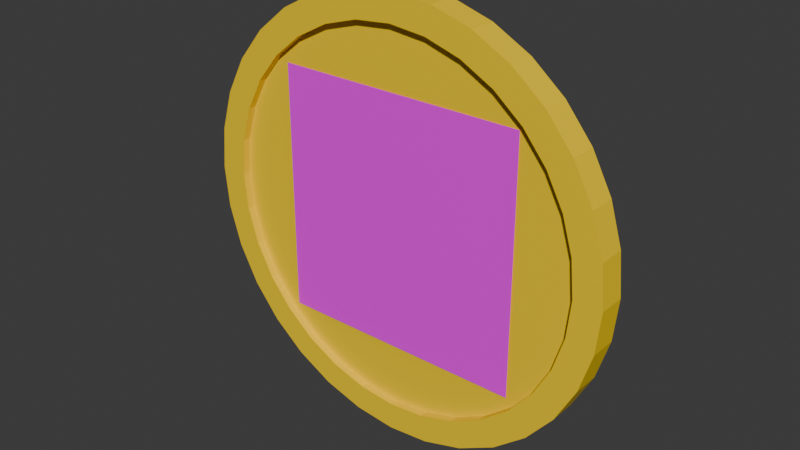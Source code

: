 # Source: PythonCoin.blend  (saved by Blender 4.2.66; exported with 4.5.12 LTS)
import bpy
from mathutils import Matrix  # noqa: F401  (used for matrix-valued properties, if any)

bpy.ops.wm.read_factory_settings(use_empty=True)
scene = bpy.context.scene
scene.name = 'Scene'

# ---- collections
col_collection = bpy.data.collections.new('Collection'); scene.collection.children.link(col_collection)
col_collection_2 = bpy.data.collections.new('Collection 2'); scene.collection.children.link(col_collection_2)

# ---- images (referenced by path relative to the original .blend; pixels are not part of the script)
import os
ASSET_DIR = os.environ.get("B2B_ASSET_DIR", "")  # directory of the original .blend (textures are referenced by path, not embedded)
HERE = os.path.dirname(os.path.abspath(__file__))  # packed textures are extracted next to this script under _unpacked/

def load_image(name, relpath, width, height, colorspace="sRGB"):
    """Load a texture the original file referenced (path relative to the .blend, or extracted next to this script)."""
    p = next((c for c in (os.path.join(HERE, relpath), os.path.join(ASSET_DIR, relpath)) if relpath and os.path.exists(c)), "")
    if p:
        img = bpy.data.images.load(p, check_existing=True)
        img.name = name
    else:  # same state as the original file: an image datablock whose file is absent (Cycles renders it pink)
        img = bpy.data.images.new(name, width, height)
        img.source = "FILE"
        img.filepath = "//" + (relpath or name)
    img.colorspace_settings.name = colorspace
    return img
img_python_png = load_image('Python.png', 'Python.png', 1024, 1024, 'sRGB')

# ---- materials (node trees are filled in below, after node groups)
mat_material = bpy.data.materials.new('Material')
mat_material.alpha_threshold = 0.0
mat_material.roughness = 0.5
mat_material.line_color = (0.0, 0.0, 0.0, 1.0)
mat_java = bpy.data.materials.new('Java')

# ---- material node trees
mat_material.use_nodes = True; mat_material.node_tree.nodes.clear()
_N = mat_material.node_tree.nodes; _L = mat_material.node_tree.links
n0 = _N.new('ShaderNodeOutputMaterial'); n0.name = 'Material Output'; n0.location = (300, 300)
n1 = _N.new('ShaderNodeBsdfPrincipled'); n1.name = 'Principled BSDF'; n1.location = (10, 300)
n1.inputs[0].default_value = (1.0, 0.6795, 0.0, 1.0)
n1.inputs[3].default_value = 1.45
_L.new(n1.outputs[0], n0.inputs[0])
n0.is_active_output = True
mat_java.use_nodes = True; mat_java.node_tree.nodes.clear()
_N = mat_java.node_tree.nodes; _L = mat_java.node_tree.links
n0 = _N.new('ShaderNodeBsdfPrincipled'); n0.name = 'Principled BSDF'; n0.location = (10, 300)
n1 = _N.new('ShaderNodeOutputMaterial'); n1.name = 'Material Output'; n1.location = (300, 300)
n2 = _N.new('ShaderNodeTexImage'); n2.name = 'Image Texture'; n2.location = (-280, 280)
n2.image = img_python_png
_L.new(n0.outputs[0], n1.inputs[0])
_L.new(n2.outputs[0], n0.inputs[0])
_L.new(n2.outputs[1], n0.inputs[4])
n1.is_active_output = True

# ---- world
world_world = bpy.data.worlds.new('World'); scene.world = world_world
world_world.use_nodes = True; world_world.node_tree.nodes.clear()
_N = world_world.node_tree.nodes; _L = world_world.node_tree.links
n0 = _N.new('ShaderNodeOutputWorld'); n0.name = 'World Output'; n0.location = (300, 300)
n1 = _N.new('ShaderNodeBackground'); n1.name = 'Background'; n1.location = (10, 300)
n1.inputs[0].default_value = (0.05088, 0.05088, 0.05088, 1.0)
_L.new(n1.outputs[0], n0.inputs[0])
n0.is_active_output = True
world_world.color = (0.05088, 0.05088, 0.05088)
world_world.sun_shadow_jitter_overblur = 0.0

# ---- meshes
me_cylinder = bpy.data.meshes.new('Cylinder')
me_cylinder.from_pydata([(0.0, 0.8715, -1.0), (0.0, 0.8715, 1.0), (0.17, 0.8548, -1.0), (0.17, 0.8548, 1.0), (0.3335, 0.8052, -1.0), (0.3335, 0.8052, 1.0), (0.4842, 0.7247, -1.0), (0.4842, 0.7247, 1.0), (0.6163, 0.6163, -1.0), (0.6163, 0.6163, 1.0), (0.7247, 0.4842, -1.0), (0.7247, 0.4842, 1.0), (0.8052, 0.3335, -1.0), (0.8052, 0.3335, 1.0), (0.8548, 0.17, -1.0), (0.8548, 0.17, 1.0), (0.8715, 0.0, -1.0), (0.8715, 0.0, 1.0), (0.8548, -0.17, -1.0), (0.8548, -0.17, 1.0), (0.8052, -0.3335, -1.0), (0.8052, -0.3335, 1.0), (0.7247, -0.4842, -1.0), (0.7247, -0.4842, 1.0), (0.6163, -0.6163, -1.0), (0.6163, -0.6163, 1.0), (0.4842, -0.7247, -1.0), (0.4842, -0.7247, 1.0), (0.3335, -0.8052, -1.0), (0.3335, -0.8052, 1.0), (0.17, -0.8548, -1.0), (0.17, -0.8548, 1.0), (0.0, -0.8715, -1.0), (0.0, -0.8715, 1.0), (-0.17, -0.8548, -1.0), (-0.17, -0.8548, 1.0), (-0.3335, -0.8052, -1.0), (-0.3335, -0.8052, 1.0), (-0.4842, -0.7247, -1.0), (-0.4842, -0.7247, 1.0), (-0.6163, -0.6163, -1.0), (-0.6163, -0.6163, 1.0), (-0.7247, -0.4842, -1.0), (-0.7247, -0.4842, 1.0), (-0.8052, -0.3335, -1.0), (-0.8052, -0.3335, 1.0), (-0.8548, -0.17, -1.0), (-0.8548, -0.17, 1.0), (-0.8715, 0.0, -1.0), (-0.8715, 0.0, 1.0), (-0.8548, 0.17, -1.0), (-0.8548, 0.17, 1.0), (-0.8052, 0.3335, -1.0), (-0.8052, 0.3335, 1.0), (-0.7247, 0.4842, -1.0), (-0.7247, 0.4842, 1.0), (-0.6163, 0.6163, -1.0), (-0.6163, 0.6163, 1.0), (-0.4842, 0.7247, -1.0), (-0.4842, 0.7247, 1.0), (-0.3335, 0.8052, -1.0), (-0.3335, 0.8052, 1.0), (-0.17, 0.8548, -1.0), (-0.17, 0.8548, 1.0), (0.0, 1.0, -1.0), (0.1951, 0.9808, -1.0), (0.1951, 0.9808, 1.0), (0.0, 1.0, 1.0), (0.3827, 0.9239, -1.0), (0.3827, 0.9239, 1.0), (0.5556, 0.8315, -1.0), (0.5556, 0.8315, 1.0), (0.7071, 0.7071, -1.0), (0.7071, 0.7071, 1.0), (0.8315, 0.5556, -1.0), (0.8315, 0.5556, 1.0), (0.9239, 0.3827, -1.0), (0.9239, 0.3827, 1.0), (0.9808, 0.1951, -1.0), (0.9808, 0.1951, 1.0), (1.0, 0.0, -1.0), (1.0, 0.0, 1.0), (0.9808, -0.1951, -1.0), (0.9808, -0.1951, 1.0), (0.9239, -0.3827, -1.0), (0.9239, -0.3827, 1.0), (0.8315, -0.5556, -1.0), (0.8315, -0.5556, 1.0), (0.7071, -0.7071, -1.0), (0.7071, -0.7071, 1.0), (0.5556, -0.8315, -1.0), (0.5556, -0.8315, 1.0), (0.3827, -0.9239, -1.0), (0.3827, -0.9239, 1.0), (0.1951, -0.9808, -1.0), (0.1951, -0.9808, 1.0), (0.0, -1.0, -1.0), (0.0, -1.0, 1.0), (-0.1951, -0.9808, -1.0), (-0.1951, -0.9808, 1.0), (-0.3827, -0.9239, -1.0), (-0.3827, -0.9239, 1.0), (-0.5556, -0.8315, -1.0), (-0.5556, -0.8315, 1.0), (-0.7071, -0.7071, -1.0), (-0.7071, -0.7071, 1.0), (-0.8315, -0.5556, -1.0), (-0.8315, -0.5556, 1.0), (-0.9239, -0.3827, -1.0), (-0.9239, -0.3827, 1.0), (-0.9808, -0.1951, -1.0), (-0.9808, -0.1951, 1.0), (-1.0, 0.0, -1.0), (-1.0, 0.0, 1.0), (-0.9808, 0.1951, -1.0), (-0.9808, 0.1951, 1.0), (-0.9239, 0.3827, -1.0), (-0.9239, 0.3827, 1.0), (-0.8315, 0.5556, -1.0), (-0.8315, 0.5556, 1.0), (-0.7071, 0.7071, -1.0), (-0.7071, 0.7071, 1.0), (-0.5556, 0.8315, -1.0), (-0.5556, 0.8315, 1.0), (-0.3827, 0.9239, -1.0), (-0.3827, 0.9239, 1.0), (-0.1951, 0.9808, -1.0), (-0.1951, 0.9808, 1.0), (0.0, 0.8715, -1.0), (0.17, 0.8548, -1.0), (0.17, 0.8548, 1.0), (0.0, 0.8715, 1.0), (0.3335, 0.8052, -1.0), (0.3335, 0.8052, 1.0), (0.4842, 0.7247, -1.0), (0.4842, 0.7247, 1.0), (0.6163, 0.6163, -1.0), (0.6163, 0.6163, 1.0), (0.7247, 0.4842, -1.0), (0.7247, 0.4842, 1.0), (0.8052, 0.3335, -1.0), (0.8052, 0.3335, 1.0), (0.8548, 0.17, -1.0), (0.8548, 0.17, 1.0), (0.8715, 0.0, -1.0), (0.8715, 0.0, 1.0), (0.8548, -0.17, -1.0), (0.8548, -0.17, 1.0), (0.8052, -0.3335, -1.0), (0.8052, -0.3335, 1.0), (0.7247, -0.4842, -1.0), (0.7247, -0.4842, 1.0), (0.6163, -0.6163, -1.0), (0.6163, -0.6163, 1.0), (0.4842, -0.7247, -1.0), (0.4842, -0.7247, 1.0), (0.3335, -0.8052, -1.0), (0.3335, -0.8052, 1.0), (0.17, -0.8548, -1.0), (0.17, -0.8548, 1.0), (0.0, -0.8715, -1.0), (0.0, -0.8715, 1.0), (-0.17, -0.8548, -1.0), (-0.17, -0.8548, 1.0), (-0.3335, -0.8052, -1.0), (-0.3335, -0.8052, 1.0), (-0.4842, -0.7247, -1.0), (-0.4842, -0.7247, 1.0), (-0.6163, -0.6163, -1.0), (-0.6163, -0.6163, 1.0), (-0.7247, -0.4842, -1.0), (-0.7247, -0.4842, 1.0), (-0.8052, -0.3335, -1.0), (-0.8052, -0.3335, 1.0), (-0.8548, -0.17, -1.0), (-0.8548, -0.17, 1.0), (-0.8715, 0.0, -1.0), (-0.8715, 0.0, 1.0), (-0.8548, 0.17, -1.0), (-0.8548, 0.17, 1.0), (-0.8052, 0.3335, -1.0), (-0.8052, 0.3335, 1.0), (-0.7247, 0.4842, -1.0), (-0.7247, 0.4842, 1.0), (-0.6163, 0.6163, -1.0), (-0.6163, 0.6163, 1.0), (-0.4842, 0.7247, -1.0), (-0.4842, 0.7247, 1.0), (-0.3335, 0.8052, -1.0), (-0.3335, 0.8052, 1.0), (-0.17, 0.8548, -1.0), (-0.17, 0.8548, 1.0), (0.0, 0.8715, -1.0), (0.17, 0.8548, -1.0), (0.17, 0.8548, 1.0), (0.0, 0.8715, 1.0), (0.3335, 0.8052, -1.0), (0.3335, 0.8052, 1.0), (0.4842, 0.7247, -1.0), (0.4842, 0.7247, 1.0), (0.6163, 0.6163, -1.0), (0.6163, 0.6163, 1.0), (0.7247, 0.4842, -1.0), (0.7247, 0.4842, 1.0), (0.8052, 0.3335, -1.0), (0.8052, 0.3335, 1.0), (0.8548, 0.17, -1.0), (0.8548, 0.17, 1.0), (0.8715, 0.0, -1.0), (0.8715, 0.0, 1.0), (0.8548, -0.17, -1.0), (0.8548, -0.17, 1.0), (0.8052, -0.3335, -1.0), (0.8052, -0.3335, 1.0), (0.7247, -0.4842, -1.0), (0.7247, -0.4842, 1.0), (0.6163, -0.6163, -1.0), (0.6163, -0.6163, 1.0), (0.4842, -0.7247, -1.0), (0.4842, -0.7247, 1.0), (0.3335, -0.8052, -1.0), (0.3335, -0.8052, 1.0), (0.17, -0.8548, -1.0), (0.17, -0.8548, 1.0), (0.0, -0.8715, -1.0), (0.0, -0.8715, 1.0), (-0.17, -0.8548, -1.0), (-0.17, -0.8548, 1.0), (-0.3335, -0.8052, -1.0), (-0.3335, -0.8052, 1.0), (-0.4842, -0.7247, -1.0), (-0.4842, -0.7247, 1.0), (-0.6163, -0.6163, -1.0), (-0.6163, -0.6163, 1.0), (-0.7247, -0.4842, -1.0), (-0.7247, -0.4842, 1.0), (-0.8052, -0.3335, -1.0), (-0.8052, -0.3335, 1.0), (-0.8548, -0.17, -1.0), (-0.8548, -0.17, 1.0), (-0.8715, 0.0, -1.0), (-0.8715, 0.0, 1.0), (-0.8548, 0.17, -1.0), (-0.8548, 0.17, 1.0), (-0.8052, 0.3335, -1.0), (-0.8052, 0.3335, 1.0), (-0.7247, 0.4842, -1.0), (-0.7247, 0.4842, 1.0), (-0.6163, 0.6163, -1.0), (-0.6163, 0.6163, 1.0), (-0.4842, 0.7247, -1.0), (-0.4842, 0.7247, 1.0), (-0.3335, 0.8052, -1.0), (-0.3335, 0.8052, 1.0), (-0.17, 0.8548, -1.0), (-0.17, 0.8548, 1.0), (0.0, 0.8715, -0.4094), (0.17, 0.8548, -0.4094), (0.17, 0.8548, 0.4094), (0.0, 0.8715, 0.4094), (0.3335, 0.8052, -0.4094), (0.3335, 0.8052, 0.4094), (0.4842, 0.7247, -0.4094), (0.4842, 0.7247, 0.4094), (0.6163, 0.6163, -0.4094), (0.6163, 0.6163, 0.4094), (0.7247, 0.4842, -0.4094), (0.7247, 0.4842, 0.4094), (0.8052, 0.3335, -0.4094), (0.8052, 0.3335, 0.4094), (0.8548, 0.17, -0.4094), (0.8548, 0.17, 0.4094), (0.8715, 1.628e-09, -0.4094), (0.8715, -1.628e-09, 0.4094), (0.8548, -0.17, -0.4094), (0.8548, -0.17, 0.4094), (0.8052, -0.3335, -0.4094), (0.8052, -0.3335, 0.4094), (0.7247, -0.4842, -0.4094), (0.7247, -0.4842, 0.4094), (0.6163, -0.6163, -0.4094), (0.6163, -0.6163, 0.4094), (0.4842, -0.7247, -0.4094), (0.4842, -0.7247, 0.4094), (0.3335, -0.8052, -0.4094), (0.3335, -0.8052, 0.4094), (0.17, -0.8548, -0.4094), (0.17, -0.8548, 0.4094), (0.0, -0.8715, -0.4094), (0.0, -0.8715, 0.4094), (-0.17, -0.8548, -0.4094), (-0.17, -0.8548, 0.4094), (-0.3335, -0.8052, -0.4094), (-0.3335, -0.8052, 0.4094), (-0.4842, -0.7247, -0.4094), (-0.4842, -0.7247, 0.4094), (-0.6163, -0.6163, -0.4094), (-0.6163, -0.6163, 0.4094), (-0.7247, -0.4842, -0.4094), (-0.7247, -0.4842, 0.4094), (-0.8052, -0.3335, -0.4094), (-0.8052, -0.3335, 0.4094), (-0.8548, -0.17, -0.4094), (-0.8548, -0.17, 0.4094), (-0.8715, 1.628e-09, -0.4094), (-0.8715, -1.628e-09, 0.4094), (-0.8548, 0.17, -0.4094), (-0.8548, 0.17, 0.4094), (-0.8052, 0.3335, -0.4094), (-0.8052, 0.3335, 0.4094), (-0.7247, 0.4842, -0.4094), (-0.7247, 0.4842, 0.4094), (-0.6163, 0.6163, -0.4094), (-0.6163, 0.6163, 0.4094), (-0.4842, 0.7247, -0.4094), (-0.4842, 0.7247, 0.4094), (-0.3335, 0.8052, -0.4094), (-0.3335, 0.8052, 0.4094), (-0.17, 0.8548, -0.4094), (-0.17, 0.8548, 0.4094)], [], [(64, 67, 66, 65), (65, 66, 69, 68), (68, 69, 71, 70), (70, 71, 73, 72), (72, 73, 75, 74), (74, 75, 77, 76), (76, 77, 79, 78), (78, 79, 81, 80), (80, 81, 83, 82), (82, 83, 85, 84), (84, 85, 87, 86), (86, 87, 89, 88), (88, 89, 91, 90), (90, 91, 93, 92), (92, 93, 95, 94), (94, 95, 97, 96), (96, 97, 99, 98), (98, 99, 101, 100), (100, 101, 103, 102), (102, 103, 105, 104), (104, 105, 107, 106), (106, 107, 109, 108), (108, 109, 111, 110), (110, 111, 113, 112), (112, 113, 115, 114), (114, 115, 117, 116), (116, 117, 119, 118), (118, 119, 121, 120), (120, 121, 123, 122), (122, 123, 125, 124), (53, 51, 179, 181), (124, 125, 127, 126), (126, 127, 67, 64), (24, 26, 154, 152), (2, 0, 64, 65), (1, 3, 66, 67), (4, 2, 65, 68), (3, 5, 69, 66), (6, 4, 68, 70), (5, 7, 71, 69), (8, 6, 70, 72), (7, 9, 73, 71), (10, 8, 72, 74), (9, 11, 75, 73), (12, 10, 74, 76), (11, 13, 77, 75), (14, 12, 76, 78), (13, 15, 79, 77), (16, 14, 78, 80), (15, 17, 81, 79), (18, 16, 80, 82), (17, 19, 83, 81), (20, 18, 82, 84), (19, 21, 85, 83), (22, 20, 84, 86), (21, 23, 87, 85), (24, 22, 86, 88), (23, 25, 89, 87), (26, 24, 88, 90), (25, 27, 91, 89), (28, 26, 90, 92), (27, 29, 93, 91), (30, 28, 92, 94), (29, 31, 95, 93), (32, 30, 94, 96), (31, 33, 97, 95), (34, 32, 96, 98), (33, 35, 99, 97), (36, 34, 98, 100), (35, 37, 101, 99), (38, 36, 100, 102), (37, 39, 103, 101), (40, 38, 102, 104), (39, 41, 105, 103), (42, 40, 104, 106), (41, 43, 107, 105), (44, 42, 106, 108), (43, 45, 109, 107), (46, 44, 108, 110), (45, 47, 111, 109), (48, 46, 110, 112), (47, 49, 113, 111), (50, 48, 112, 114), (49, 51, 115, 113), (52, 50, 114, 116), (51, 53, 117, 115), (54, 52, 116, 118), (53, 55, 119, 117), (56, 54, 118, 120), (55, 57, 121, 119), (58, 56, 120, 122), (57, 59, 123, 121), (60, 58, 122, 124), (59, 61, 125, 123), (62, 60, 124, 126), (61, 63, 127, 125), (0, 62, 126, 64), (63, 1, 67, 127), (130, 131, 195, 194), (157, 155, 219, 221), (27, 25, 153, 155), (52, 54, 182, 180), (26, 28, 156, 154), (0, 2, 129, 128), (55, 53, 181, 183), (29, 27, 155, 157), (3, 1, 131, 130), (54, 56, 184, 182), (28, 30, 158, 156), (2, 4, 132, 129), (57, 55, 183, 185), (31, 29, 157, 159), (5, 3, 130, 133), (56, 58, 186, 184), (30, 32, 160, 158), (4, 6, 134, 132), (59, 57, 185, 187), (33, 31, 159, 161), (7, 5, 133, 135), (58, 60, 188, 186), (32, 34, 162, 160), (6, 8, 136, 134), (61, 59, 187, 189), (35, 33, 161, 163), (9, 7, 135, 137), (60, 62, 190, 188), (34, 36, 164, 162), (8, 10, 138, 136), (63, 61, 189, 191), (37, 35, 163, 165), (11, 9, 137, 139), (62, 0, 128, 190), (36, 38, 166, 164), (10, 12, 140, 138), (1, 63, 191, 131), (39, 37, 165, 167), (13, 11, 139, 141), (38, 40, 168, 166), (12, 14, 142, 140), (41, 39, 167, 169), (15, 13, 141, 143), (40, 42, 170, 168), (14, 16, 144, 142), (43, 41, 169, 171), (17, 15, 143, 145), (42, 44, 172, 170), (16, 18, 146, 144), (45, 43, 171, 173), (19, 17, 145, 147), (44, 46, 174, 172), (18, 20, 148, 146), (47, 45, 173, 175), (21, 19, 147, 149), (46, 48, 176, 174), (20, 22, 150, 148), (49, 47, 175, 177), (23, 21, 149, 151), (48, 50, 178, 176), (22, 24, 152, 150), (51, 49, 177, 179), (25, 23, 151, 153), (50, 52, 180, 178), (214, 216, 280, 278), (240, 242, 306, 304), (182, 184, 248, 246), (156, 158, 222, 220), (129, 132, 196, 193), (185, 183, 247, 249), (159, 157, 221, 223), (133, 130, 194, 197), (184, 186, 250, 248), (158, 160, 224, 222), (132, 134, 198, 196), (187, 185, 249, 251), (161, 159, 223, 225), (135, 133, 197, 199), (186, 188, 252, 250), (160, 162, 226, 224), (134, 136, 200, 198), (189, 187, 251, 253), (163, 161, 225, 227), (137, 135, 199, 201), (188, 190, 254, 252), (162, 164, 228, 226), (136, 138, 202, 200), (191, 189, 253, 255), (165, 163, 227, 229), (139, 137, 201, 203), (190, 128, 192, 254), (164, 166, 230, 228), (138, 140, 204, 202), (131, 191, 255, 195), (167, 165, 229, 231), (141, 139, 203, 205), (166, 168, 232, 230), (140, 142, 206, 204), (169, 167, 231, 233), (143, 141, 205, 207), (168, 170, 234, 232), (142, 144, 208, 206), (171, 169, 233, 235), (145, 143, 207, 209), (170, 172, 236, 234), (144, 146, 210, 208), (173, 171, 235, 237), (147, 145, 209, 211), (172, 174, 238, 236), (146, 148, 212, 210), (175, 173, 237, 239), (149, 147, 211, 213), (174, 176, 240, 238), (148, 150, 214, 212), (177, 175, 239, 241), (151, 149, 213, 215), (176, 178, 242, 240), (150, 152, 216, 214), (179, 177, 241, 243), (153, 151, 215, 217), (178, 180, 244, 242), (152, 154, 218, 216), (181, 179, 243, 245), (155, 153, 217, 219), (180, 182, 246, 244), (154, 156, 220, 218), (128, 129, 193, 192), (183, 181, 245, 247), (258, 259, 319, 317, 315, 313, 311, 309, 307, 305, 303, 301, 299, 297, 295, 293, 291, 289, 287, 285, 283, 281, 279, 277, 275, 273, 271, 269, 267, 265, 263, 261), (256, 257, 260, 262, 264, 266, 268, 270, 272, 274, 276, 278, 280, 282, 284, 286, 288, 290, 292, 294, 296, 298, 300, 302, 304, 306, 308, 310, 312, 314, 316, 318), (243, 241, 305, 307), (217, 215, 279, 281), (242, 244, 308, 306), (216, 218, 282, 280), (245, 243, 307, 309), (219, 217, 281, 283), (244, 246, 310, 308), (218, 220, 284, 282), (192, 193, 257, 256), (247, 245, 309, 311), (221, 219, 283, 285), (194, 195, 259, 258), (246, 248, 312, 310), (220, 222, 286, 284), (193, 196, 260, 257), (249, 247, 311, 313), (223, 221, 285, 287), (197, 194, 258, 261), (248, 250, 314, 312), (222, 224, 288, 286), (196, 198, 262, 260), (251, 249, 313, 315), (225, 223, 287, 289), (199, 197, 261, 263), (250, 252, 316, 314), (224, 226, 290, 288), (198, 200, 264, 262), (253, 251, 315, 317), (227, 225, 289, 291), (201, 199, 263, 265), (252, 254, 318, 316), (226, 228, 292, 290), (200, 202, 266, 264), (255, 253, 317, 319), (229, 227, 291, 293), (203, 201, 265, 267), (254, 192, 256, 318), (228, 230, 294, 292), (202, 204, 268, 266), (195, 255, 319, 259), (231, 229, 293, 295), (205, 203, 267, 269), (230, 232, 296, 294), (204, 206, 270, 268), (233, 231, 295, 297), (207, 205, 269, 271), (232, 234, 298, 296), (206, 208, 272, 270), (235, 233, 297, 299), (209, 207, 271, 273), (234, 236, 300, 298), (208, 210, 274, 272), (237, 235, 299, 301), (211, 209, 273, 275), (236, 238, 302, 300), (210, 212, 276, 274), (239, 237, 301, 303), (213, 211, 275, 277), (238, 240, 304, 302), (212, 214, 278, 276), (241, 239, 303, 305), (215, 213, 277, 279)])
_uv = me_cylinder.uv_layers.new(name='UVMap')
_uv.uv.foreach_set('vector', [1.0, 0.5, 1.0, 1.0, 0.9688, 1.0, 0.9688, 0.5, 0.9688, 0.5, 0.9688, 1.0, 0.9375, 1.0, 0.9375, 0.5, 0.9375, 0.5, 0.9375, 1.0, 0.9062, 1.0, 0.9062, 0.5, 0.9062, 0.5, 0.9062, 1.0, 0.875, 1.0, 0.875, 0.5, 0.875, 0.5, 0.875, 1.0, 0.8438, 1.0, 0.8438, 0.5, 0.8438, 0.5, 0.8438, 1.0, 0.8125, 1.0, 0.8125, 0.5, 0.8125, 0.5, 0.8125, 1.0, 0.7812, 1.0, 0.7812, 0.5, 0.7812, 0.5, 0.7812, 1.0, 0.75, 1.0, 0.75, 0.5, 0.75, 0.5, 0.75, 1.0, 0.7188, 1.0, 0.7188, 0.5, 0.7188, 0.5, 0.7188, 1.0, 0.6875, 1.0, 0.6875, 0.5, 0.6875, 0.5, 0.6875, 1.0, 0.6562, 1.0, 0.6562, 0.5, 0.6562, 0.5, 0.6562, 1.0, 0.625, 1.0, 0.625, 0.5, 0.625, 0.5, 0.625, 1.0, 0.5938, 1.0, 0.5938, 0.5, 0.5938, 0.5, 0.5938, 1.0, 0.5625, 1.0, 0.5625, 0.5, 0.5625, 0.5, 0.5625, 1.0, 0.5312, 1.0, 0.5312, 0.5, 0.5312, 0.5, 0.5312, 1.0, 0.5, 1.0, 0.5, 0.5, 0.5, 0.5, 0.5, 1.0, 0.4688, 1.0, 0.4688, 0.5, 0.4688, 0.5, 0.4688, 1.0, 0.4375, 1.0, 0.4375, 0.5, 0.4375, 0.5, 0.4375, 1.0, 0.4062, 1.0, 0.4062, 0.5, 0.4062, 0.5, 0.4062, 1.0, 0.375, 1.0, 0.375, 0.5, 0.375, 0.5, 0.375, 1.0, 0.3438, 1.0, 0.3438, 0.5, 0.3438, 0.5, 0.3438, 1.0, 0.3125, 1.0, 0.3125, 0.5, 0.3125, 0.5, 0.3125, 1.0, 0.2812, 1.0, 0.2812, 0.5, 0.2812, 0.5, 0.2812, 1.0, 0.25, 1.0, 0.25, 0.5, 0.25, 0.5, 0.25, 1.0, 0.2188, 1.0, 0.2188, 0.5, 0.2188, 0.5, 0.2188, 1.0, 0.1875, 1.0, 0.1875, 0.5, 0.1875, 0.5, 0.1875, 1.0, 0.1562, 1.0, 0.1562, 0.5, 0.1562, 0.5, 0.1562, 1.0, 0.125, 1.0, 0.125, 0.5, 0.125, 0.5, 0.125, 1.0, 0.09375, 1.0, 0.09375, 0.5, 0.09375, 0.5, 0.09375, 1.0, 0.0625, 1.0, 0.0625, 0.5, 0.05675, 0.33, 0.04485, 0.2908, 0.04485, 0.2908, 0.05675, 0.33, 0.0625, 0.5, 0.0625, 1.0, 0.03125, 1.0, 0.03125, 0.5, 0.03125, 0.5, 0.03125, 1.0, 0.0, 1.0, 0.0, 0.5, 0.8979, 0.1021, 0.8662, 0.07608, 0.8662, 0.07608, 0.8979, 0.1021, 0.7908, 0.4552, 0.75, 0.4592, 0.75, 0.49, 0.7968, 0.4854, 0.25, 0.4592, 0.2908, 0.4552, 0.2968, 0.4854, 0.25, 0.49, 0.83, 0.4432, 0.7908, 0.4552, 0.7968, 0.4854, 0.8418, 0.4717, 0.2908, 0.4552, 0.33, 0.4432, 0.3418, 0.4717, 0.2968, 0.4854, 0.8662, 0.4239, 0.83, 0.4432, 0.8418, 0.4717, 0.8833, 0.4496, 0.33, 0.4432, 0.3662, 0.4239, 0.3833, 0.4496, 0.3418, 0.4717, 0.8979, 0.3979, 0.8662, 0.4239, 0.8833, 0.4496, 0.9197, 0.4197, 0.3662, 0.4239, 0.3979, 0.3979, 0.4197, 0.4197, 0.3833, 0.4496, 0.9239, 0.3662, 0.8979, 0.3979, 0.9197, 0.4197, 0.9496, 0.3833, 0.3979, 0.3979, 0.4239, 0.3662, 0.4496, 0.3833, 0.4197, 0.4197, 0.9432, 0.33, 0.9239, 0.3662, 0.9496, 0.3833, 0.9717, 0.3418, 0.4239, 0.3662, 0.4432, 0.33, 0.4717, 0.3418, 0.4496, 0.3833, 0.9552, 0.2908, 0.9432, 0.33, 0.9717, 0.3418, 0.9854, 0.2968, 0.4432, 0.33, 0.4552, 0.2908, 0.4854, 0.2968, 0.4717, 0.3418, 0.9592, 0.25, 0.9552, 0.2908, 0.9854, 0.2968, 0.99, 0.25, 0.4552, 0.2908, 0.4592, 0.25, 0.49, 0.25, 0.4854, 0.2968, 0.9552, 0.2092, 0.9592, 0.25, 0.99, 0.25, 0.9854, 0.2032, 0.4592, 0.25, 0.4552, 0.2092, 0.4854, 0.2032, 0.49, 0.25, 0.9432, 0.17, 0.9552, 0.2092, 0.9854, 0.2032, 0.9717, 0.1582, 0.4552, 0.2092, 0.4432, 0.17, 0.4717, 0.1582, 0.4854, 0.2032, 0.9239, 0.1338, 0.9432, 0.17, 0.9717, 0.1582, 0.9496, 0.1167, 0.4432, 0.17, 0.4239, 0.1338, 0.4496, 0.1167, 0.4717, 0.1582, 0.8979, 0.1021, 0.9239, 0.1338, 0.9496, 0.1167, 0.9197, 0.08029, 0.4239, 0.1338, 0.3979, 0.1021, 0.4197, 0.08029, 0.4496, 0.1167, 0.8662, 0.07608, 0.8979, 0.1021, 0.9197, 0.08029, 0.8833, 0.05045, 0.3979, 0.1021, 0.3662, 0.07608, 0.3833, 0.05045, 0.4197, 0.08029, 0.83, 0.05675, 0.8662, 0.07608, 0.8833, 0.05045, 0.8418, 0.02827, 0.3662, 0.07608, 0.33, 0.05675, 0.3418, 0.02827, 0.3833, 0.05045, 0.7908, 0.04485, 0.83, 0.05675, 0.8418, 0.02827, 0.7968, 0.01461, 0.33, 0.05675, 0.2908, 0.04485, 0.2968, 0.01461, 0.3418, 0.02827, 0.75, 0.04083, 0.7908, 0.04485, 0.7968, 0.01461, 0.75, 0.01, 0.2908, 0.04485, 0.25, 0.04083, 0.25, 0.01, 0.2968, 0.01461, 0.7092, 0.04485, 0.75, 0.04083, 0.75, 0.01, 0.7032, 0.01461, 0.25, 0.04083, 0.2092, 0.04485, 0.2032, 0.01461, 0.25, 0.01, 0.67, 0.05675, 0.7092, 0.04485, 0.7032, 0.01461, 0.6582, 0.02827, 0.2092, 0.04485, 0.17, 0.05675, 0.1582, 0.02827, 0.2032, 0.01461, 0.6338, 0.07608, 0.67, 0.05675, 0.6582, 0.02827, 0.6167, 0.05045, 0.17, 0.05675, 0.1338, 0.07608, 0.1167, 0.05045, 0.1582, 0.02827, 0.6021, 0.1021, 0.6338, 0.07608, 0.6167, 0.05045, 0.5803, 0.08029, 0.1338, 0.07608, 0.1021, 0.1021, 0.08029, 0.08029, 0.1167, 0.05045, 0.5761, 0.1338, 0.6021, 0.1021, 0.5803, 0.08029, 0.5504, 0.1167, 0.1021, 0.1021, 0.07608, 0.1338, 0.05045, 0.1167, 0.08029, 0.08029, 0.5568, 0.17, 0.5761, 0.1338, 0.5504, 0.1167, 0.5283, 0.1582, 0.07608, 0.1338, 0.05675, 0.17, 0.02827, 0.1582, 0.05045, 0.1167, 0.5448, 0.2092, 0.5568, 0.17, 0.5283, 0.1582, 0.5146, 0.2032, 0.05675, 0.17, 0.04485, 0.2092, 0.01461, 0.2032, 0.02827, 0.1582, 0.5408, 0.25, 0.5448, 0.2092, 0.5146, 0.2032, 0.51, 0.25, 0.04485, 0.2092, 0.04083, 0.25, 0.01, 0.25, 0.01461, 0.2032, 0.5448, 0.2908, 0.5408, 0.25, 0.51, 0.25, 0.5146, 0.2968, 0.04083, 0.25, 0.04485, 0.2908, 0.01461, 0.2968, 0.01, 0.25, 0.5568, 0.33, 0.5448, 0.2908, 0.5146, 0.2968, 0.5283, 0.3418, 0.04485, 0.2908, 0.05675, 0.33, 0.02827, 0.3418, 0.01461, 0.2968, 0.5761, 0.3662, 0.5568, 0.33, 0.5283, 0.3418, 0.5504, 0.3833, 0.05675, 0.33, 0.07608, 0.3662, 0.05045, 0.3833, 0.02827, 0.3418, 0.6021, 0.3979, 0.5761, 0.3662, 0.5504, 0.3833, 0.5803, 0.4197, 0.07608, 0.3662, 0.1021, 0.3979, 0.08029, 0.4197, 0.05045, 0.3833, 0.6338, 0.4239, 0.6021, 0.3979, 0.5803, 0.4197, 0.6167, 0.4496, 0.1021, 0.3979, 0.1338, 0.4239, 0.1167, 0.4496, 0.08029, 0.4197, 0.67, 0.4432, 0.6338, 0.4239, 0.6167, 0.4496, 0.6582, 0.4717, 0.1338, 0.4239, 0.17, 0.4432, 0.1582, 0.4717, 0.1167, 0.4496, 0.7092, 0.4552, 0.67, 0.4432, 0.6582, 0.4717, 0.7032, 0.4854, 0.17, 0.4432, 0.2092, 0.4552, 0.2032, 0.4854, 0.1582, 0.4717, 0.75, 0.4592, 0.7092, 0.4552, 0.7032, 0.4854, 0.75, 0.49, 0.2092, 0.4552, 0.25, 0.4592, 0.25, 0.49, 0.2032, 0.4854, 0.2908, 0.4552, 0.25, 0.4592, 0.25, 0.4592, 0.2908, 0.4552, 0.33, 0.05675, 0.3662, 0.07608, 0.3662, 0.07608, 0.33, 0.05675, 0.3662, 0.07608, 0.3979, 0.1021, 0.3979, 0.1021, 0.3662, 0.07608, 0.5568, 0.33, 0.5761, 0.3662, 0.5761, 0.3662, 0.5568, 0.33, 0.8662, 0.07608, 0.83, 0.05675, 0.83, 0.05675, 0.8662, 0.07608, 0.75, 0.4592, 0.7908, 0.4552, 0.7908, 0.4552, 0.75, 0.4592, 0.07608, 0.3662, 0.05675, 0.33, 0.05675, 0.33, 0.07608, 0.3662, 0.33, 0.05675, 0.3662, 0.07608, 0.3662, 0.07608, 0.33, 0.05675, 0.2908, 0.4552, 0.25, 0.4592, 0.25, 0.4592, 0.2908, 0.4552, 0.5761, 0.3662, 0.6021, 0.3979, 0.6021, 0.3979, 0.5761, 0.3662, 0.83, 0.05675, 0.7908, 0.04485, 0.7908, 0.04485, 0.83, 0.05675, 0.7908, 0.4552, 0.83, 0.4432, 0.83, 0.4432, 0.7908, 0.4552, 0.1021, 0.3979, 0.07608, 0.3662, 0.07608, 0.3662, 0.1021, 0.3979, 0.2908, 0.04485, 0.33, 0.05675, 0.33, 0.05675, 0.2908, 0.04485, 0.33, 0.4432, 0.2908, 0.4552, 0.2908, 0.4552, 0.33, 0.4432, 0.6021, 0.3979, 0.6338, 0.4239, 0.6338, 0.4239, 0.6021, 0.3979, 0.7908, 0.04485, 0.75, 0.04083, 0.75, 0.04083, 0.7908, 0.04485, 0.83, 0.4432, 0.8662, 0.4239, 0.8662, 0.4239, 0.83, 0.4432, 0.1338, 0.4239, 0.1021, 0.3979, 0.1021, 0.3979, 0.1338, 0.4239, 0.25, 0.04083, 0.2908, 0.04485, 0.2908, 0.04485, 0.25, 0.04083, 0.3662, 0.4239, 0.33, 0.4432, 0.33, 0.4432, 0.3662, 0.4239, 0.6338, 0.4239, 0.67, 0.4432, 0.67, 0.4432, 0.6338, 0.4239, 0.75, 0.04083, 0.7092, 0.04485, 0.7092, 0.04485, 0.75, 0.04083, 0.8662, 0.4239, 0.8979, 0.3979, 0.8979, 0.3979, 0.8662, 0.4239, 0.17, 0.4432, 0.1338, 0.4239, 0.1338, 0.4239, 0.17, 0.4432, 0.2092, 0.04485, 0.25, 0.04083, 0.25, 0.04083, 0.2092, 0.04485, 0.3979, 0.3979, 0.3662, 0.4239, 0.3662, 0.4239, 0.3979, 0.3979, 0.67, 0.4432, 0.7092, 0.4552, 0.7092, 0.4552, 0.67, 0.4432, 0.7092, 0.04485, 0.67, 0.05675, 0.67, 0.05675, 0.7092, 0.04485, 0.8979, 0.3979, 0.9239, 0.3662, 0.9239, 0.3662, 0.8979, 0.3979, 0.2092, 0.4552, 0.17, 0.4432, 0.17, 0.4432, 0.2092, 0.4552, 0.17, 0.05675, 0.2092, 0.04485, 0.2092, 0.04485, 0.17, 0.05675, 0.4239, 0.3662, 0.3979, 0.3979, 0.3979, 0.3979, 0.4239, 0.3662, 0.7092, 0.4552, 0.75, 0.4592, 0.75, 0.4592, 0.7092, 0.4552, 0.67, 0.05675, 0.6338, 0.07608, 0.6338, 0.07608, 0.67, 0.05675, 0.9239, 0.3662, 0.9432, 0.33, 0.9432, 0.33, 0.9239, 0.3662, 0.25, 0.4592, 0.2092, 0.4552, 0.2092, 0.4552, 0.25, 0.4592, 0.1338, 0.07608, 0.17, 0.05675, 0.17, 0.05675, 0.1338, 0.07608, 0.4432, 0.33, 0.4239, 0.3662, 0.4239, 0.3662, 0.4432, 0.33, 0.6338, 0.07608, 0.6021, 0.1021, 0.6021, 0.1021, 0.6338, 0.07608, 0.9432, 0.33, 0.9552, 0.2908, 0.9552, 0.2908, 0.9432, 0.33, 0.1021, 0.1021, 0.1338, 0.07608, 0.1338, 0.07608, 0.1021, 0.1021, 0.4552, 0.2908, 0.4432, 0.33, 0.4432, 0.33, 0.4552, 0.2908, 0.6021, 0.1021, 0.5761, 0.1338, 0.5761, 0.1338, 0.6021, 0.1021, 0.9552, 0.2908, 0.9592, 0.25, 0.9592, 0.25, 0.9552, 0.2908, 0.07608, 0.1338, 0.1021, 0.1021, 0.1021, 0.1021, 0.07608, 0.1338, 0.4592, 0.25, 0.4552, 0.2908, 0.4552, 0.2908, 0.4592, 0.25, 0.5761, 0.1338, 0.5568, 0.17, 0.5568, 0.17, 0.5761, 0.1338, 0.9592, 0.25, 0.9552, 0.2092, 0.9552, 0.2092, 0.9592, 0.25, 0.05675, 0.17, 0.07608, 0.1338, 0.07608, 0.1338, 0.05675, 0.17, 0.4552, 0.2092, 0.4592, 0.25, 0.4592, 0.25, 0.4552, 0.2092, 0.5568, 0.17, 0.5448, 0.2092, 0.5448, 0.2092, 0.5568, 0.17, 0.9552, 0.2092, 0.9432, 0.17, 0.9432, 0.17, 0.9552, 0.2092, 0.04485, 0.2092, 0.05675, 0.17, 0.05675, 0.17, 0.04485, 0.2092, 0.4432, 0.17, 0.4552, 0.2092, 0.4552, 0.2092, 0.4432, 0.17, 0.5448, 0.2092, 0.5408, 0.25, 0.5408, 0.25, 0.5448, 0.2092, 0.9432, 0.17, 0.9239, 0.1338, 0.9239, 0.1338, 0.9432, 0.17, 0.04083, 0.25, 0.04485, 0.2092, 0.04485, 0.2092, 0.04083, 0.25, 0.4239, 0.1338, 0.4432, 0.17, 0.4432, 0.17, 0.4239, 0.1338, 0.5408, 0.25, 0.5448, 0.2908, 0.5448, 0.2908, 0.5408, 0.25, 0.9239, 0.1338, 0.8979, 0.1021, 0.8979, 0.1021, 0.9239, 0.1338, 0.04485, 0.2908, 0.04083, 0.25, 0.04083, 0.25, 0.04485, 0.2908, 0.3979, 0.1021, 0.4239, 0.1338, 0.4239, 0.1338, 0.3979, 0.1021, 0.5448, 0.2908, 0.5568, 0.33, 0.5568, 0.33, 0.5448, 0.2908, 0.9239, 0.1338, 0.8979, 0.1021, 0.8979, 0.1021, 0.9239, 0.1338, 0.5408, 0.25, 0.5448, 0.2908, 0.5448, 0.2908, 0.5408, 0.25, 0.5761, 0.3662, 0.6021, 0.3979, 0.6021, 0.3979, 0.5761, 0.3662, 0.83, 0.05675, 0.7908, 0.04485, 0.7908, 0.04485, 0.83, 0.05675, 0.7908, 0.4552, 0.83, 0.4432, 0.83, 0.4432, 0.7908, 0.4552, 0.1021, 0.3979, 0.07608, 0.3662, 0.07608, 0.3662, 0.1021, 0.3979, 0.2908, 0.04485, 0.33, 0.05675, 0.33, 0.05675, 0.2908, 0.04485, 0.33, 0.4432, 0.2908, 0.4552, 0.2908, 0.4552, 0.33, 0.4432, 0.6021, 0.3979, 0.6338, 0.4239, 0.6338, 0.4239, 0.6021, 0.3979, 0.7908, 0.04485, 0.75, 0.04083, 0.75, 0.04083, 0.7908, 0.04485, 0.83, 0.4432, 0.8662, 0.4239, 0.8662, 0.4239, 0.83, 0.4432, 0.1338, 0.4239, 0.1021, 0.3979, 0.1021, 0.3979, 0.1338, 0.4239, 0.25, 0.04083, 0.2908, 0.04485, 0.2908, 0.04485, 0.25, 0.04083, 0.3662, 0.4239, 0.33, 0.4432, 0.33, 0.4432, 0.3662, 0.4239, 0.6338, 0.4239, 0.67, 0.4432, 0.67, 0.4432, 0.6338, 0.4239, 0.75, 0.04083, 0.7092, 0.04485, 0.7092, 0.04485, 0.75, 0.04083, 0.8662, 0.4239, 0.8979, 0.3979, 0.8979, 0.3979, 0.8662, 0.4239, 0.17, 0.4432, 0.1338, 0.4239, 0.1338, 0.4239, 0.17, 0.4432, 0.2092, 0.04485, 0.25, 0.04083, 0.25, 0.04083, 0.2092, 0.04485, 0.3979, 0.3979, 0.3662, 0.4239, 0.3662, 0.4239, 0.3979, 0.3979, 0.67, 0.4432, 0.7092, 0.4552, 0.7092, 0.4552, 0.67, 0.4432, 0.7092, 0.04485, 0.67, 0.05675, 0.67, 0.05675, 0.7092, 0.04485, 0.8979, 0.3979, 0.9239, 0.3662, 0.9239, 0.3662, 0.8979, 0.3979, 0.2092, 0.4552, 0.17, 0.4432, 0.17, 0.4432, 0.2092, 0.4552, 0.17, 0.05675, 0.2092, 0.04485, 0.2092, 0.04485, 0.17, 0.05675, 0.4239, 0.3662, 0.3979, 0.3979, 0.3979, 0.3979, 0.4239, 0.3662, 0.7092, 0.4552, 0.75, 0.4592, 0.75, 0.4592, 0.7092, 0.4552, 0.67, 0.05675, 0.6338, 0.07608, 0.6338, 0.07608, 0.67, 0.05675, 0.9239, 0.3662, 0.9432, 0.33, 0.9432, 0.33, 0.9239, 0.3662, 0.25, 0.4592, 0.2092, 0.4552, 0.2092, 0.4552, 0.25, 0.4592, 0.1338, 0.07608, 0.17, 0.05675, 0.17, 0.05675, 0.1338, 0.07608, 0.4432, 0.33, 0.4239, 0.3662, 0.4239, 0.3662, 0.4432, 0.33, 0.6338, 0.07608, 0.6021, 0.1021, 0.6021, 0.1021, 0.6338, 0.07608, 0.9432, 0.33, 0.9552, 0.2908, 0.9552, 0.2908, 0.9432, 0.33, 0.1021, 0.1021, 0.1338, 0.07608, 0.1338, 0.07608, 0.1021, 0.1021, 0.4552, 0.2908, 0.4432, 0.33, 0.4432, 0.33, 0.4552, 0.2908, 0.6021, 0.1021, 0.5761, 0.1338, 0.5761, 0.1338, 0.6021, 0.1021, 0.9552, 0.2908, 0.9592, 0.25, 0.9592, 0.25, 0.9552, 0.2908, 0.07608, 0.1338, 0.1021, 0.1021, 0.1021, 0.1021, 0.07608, 0.1338, 0.4592, 0.25, 0.4552, 0.2908, 0.4552, 0.2908, 0.4592, 0.25, 0.5761, 0.1338, 0.5568, 0.17, 0.5568, 0.17, 0.5761, 0.1338, 0.9592, 0.25, 0.9552, 0.2092, 0.9552, 0.2092, 0.9592, 0.25, 0.05675, 0.17, 0.07608, 0.1338, 0.07608, 0.1338, 0.05675, 0.17, 0.4552, 0.2092, 0.4592, 0.25, 0.4592, 0.25, 0.4552, 0.2092, 0.5568, 0.17, 0.5448, 0.2092, 0.5448, 0.2092, 0.5568, 0.17, 0.9552, 0.2092, 0.9432, 0.17, 0.9432, 0.17, 0.9552, 0.2092, 0.04485, 0.2092, 0.05675, 0.17, 0.05675, 0.17, 0.04485, 0.2092, 0.4432, 0.17, 0.4552, 0.2092, 0.4552, 0.2092, 0.4432, 0.17, 0.5448, 0.2092, 0.5408, 0.25, 0.5408, 0.25, 0.5448, 0.2092, 0.9432, 0.17, 0.9239, 0.1338, 0.9239, 0.1338, 0.9432, 0.17, 0.04083, 0.25, 0.04485, 0.2092, 0.04485, 0.2092, 0.04083, 0.25, 0.4239, 0.1338, 0.4432, 0.17, 0.4432, 0.17, 0.4239, 0.1338, 0.5408, 0.25, 0.5448, 0.2908, 0.5448, 0.2908, 0.5408, 0.25, 0.9239, 0.1338, 0.8979, 0.1021, 0.8979, 0.1021, 0.9239, 0.1338, 0.04485, 0.2908, 0.04083, 0.25, 0.04083, 0.25, 0.04485, 0.2908, 0.3979, 0.1021, 0.4239, 0.1338, 0.4239, 0.1338, 0.3979, 0.1021, 0.5448, 0.2908, 0.5568, 0.33, 0.5568, 0.33, 0.5448, 0.2908, 0.8979, 0.1021, 0.8662, 0.07608, 0.8662, 0.07608, 0.8979, 0.1021, 0.05675, 0.33, 0.04485, 0.2908, 0.04485, 0.2908, 0.05675, 0.33, 0.3662, 0.07608, 0.3979, 0.1021, 0.3979, 0.1021, 0.3662, 0.07608, 0.5568, 0.33, 0.5761, 0.3662, 0.5761, 0.3662, 0.5568, 0.33, 0.8662, 0.07608, 0.83, 0.05675, 0.83, 0.05675, 0.8662, 0.07608, 0.75, 0.4592, 0.7908, 0.4552, 0.7908, 0.4552, 0.75, 0.4592, 0.07608, 0.3662, 0.05675, 0.33, 0.05675, 0.33, 0.07608, 0.3662, 0.2908, 0.4552, 0.25, 0.4592, 0.2092, 0.4552, 0.17, 0.4432, 0.1338, 0.4239, 0.1021, 0.3979, 0.07608, 0.3662, 0.05675, 0.33, 0.04485, 0.2908, 0.04083, 0.25, 0.04485, 0.2092, 0.05675, 0.17, 0.07608, 0.1338, 0.1021, 0.1021, 0.1338, 0.07608, 0.17, 0.05675, 0.2092, 0.04485, 0.25, 0.04083, 0.2908, 0.04485, 0.33, 0.05675, 0.3662, 0.07608, 0.3979, 0.1021, 0.4239, 0.1338, 0.4432, 0.17, 0.4552, 0.2092, 0.4592, 0.25, 0.4552, 0.2908, 0.4432, 0.33, 0.4239, 0.3662, 0.3979, 0.3979, 0.3662, 0.4239, 0.33, 0.4432, 0.75, 0.4592, 0.7908, 0.4552, 0.83, 0.4432, 0.8662, 0.4239, 0.8979, 0.3979, 0.9239, 0.3662, 0.9432, 0.33, 0.9552, 0.2908, 0.9592, 0.25, 0.9552, 0.2092, 0.9432, 0.17, 0.9239, 0.1338, 0.8979, 0.1021, 0.8662, 0.07608, 0.83, 0.05675, 0.7908, 0.04485, 0.75, 0.04083, 0.7092, 0.04485, 0.67, 0.05675, 0.6338, 0.07608, 0.6021, 0.1021, 0.5761, 0.1338, 0.5568, 0.17, 0.5448, 0.2092, 0.5408, 0.25, 0.5448, 0.2908, 0.5568, 0.33, 0.5761, 0.3662, 0.6021, 0.3979, 0.6338, 0.4239, 0.67, 0.4432, 0.7092, 0.4552, 0.04485, 0.2908, 0.04083, 0.25, 0.04083, 0.25, 0.04485, 0.2908, 0.3979, 0.1021, 0.4239, 0.1338, 0.4239, 0.1338, 0.3979, 0.1021, 0.5448, 0.2908, 0.5568, 0.33, 0.5568, 0.33, 0.5448, 0.2908, 0.8979, 0.1021, 0.8662, 0.07608, 0.8662, 0.07608, 0.8979, 0.1021, 0.05675, 0.33, 0.04485, 0.2908, 0.04485, 0.2908, 0.05675, 0.33, 0.3662, 0.07608, 0.3979, 0.1021, 0.3979, 0.1021, 0.3662, 0.07608, 0.5568, 0.33, 0.5761, 0.3662, 0.5761, 0.3662, 0.5568, 0.33, 0.8662, 0.07608, 0.83, 0.05675, 0.83, 0.05675, 0.8662, 0.07608, 0.75, 0.4592, 0.7908, 0.4552, 0.7908, 0.4552, 0.75, 0.4592, 0.07608, 0.3662, 0.05675, 0.33, 0.05675, 0.33, 0.07608, 0.3662, 0.33, 0.05675, 0.3662, 0.07608, 0.3662, 0.07608, 0.33, 0.05675, 0.2908, 0.4552, 0.25, 0.4592, 0.25, 0.4592, 0.2908, 0.4552, 0.5761, 0.3662, 0.6021, 0.3979, 0.6021, 0.3979, 0.5761, 0.3662, 0.83, 0.05675, 0.7908, 0.04485, 0.7908, 0.04485, 0.83, 0.05675, 0.7908, 0.4552, 0.83, 0.4432, 0.83, 0.4432, 0.7908, 0.4552, 0.1021, 0.3979, 0.07608, 0.3662, 0.07608, 0.3662, 0.1021, 0.3979, 0.2908, 0.04485, 0.33, 0.05675, 0.33, 0.05675, 0.2908, 0.04485, 0.33, 0.4432, 0.2908, 0.4552, 0.2908, 0.4552, 0.33, 0.4432, 0.6021, 0.3979, 0.6338, 0.4239, 0.6338, 0.4239, 0.6021, 0.3979, 0.7908, 0.04485, 0.75, 0.04083, 0.75, 0.04083, 0.7908, 0.04485, 0.83, 0.4432, 0.8662, 0.4239, 0.8662, 0.4239, 0.83, 0.4432, 0.1338, 0.4239, 0.1021, 0.3979, 0.1021, 0.3979, 0.1338, 0.4239, 0.25, 0.04083, 0.2908, 0.04485, 0.2908, 0.04485, 0.25, 0.04083, 0.3662, 0.4239, 0.33, 0.4432, 0.33, 0.4432, 0.3662, 0.4239, 0.6338, 0.4239, 0.67, 0.4432, 0.67, 0.4432, 0.6338, 0.4239, 0.75, 0.04083, 0.7092, 0.04485, 0.7092, 0.04485, 0.75, 0.04083, 0.8662, 0.4239, 0.8979, 0.3979, 0.8979, 0.3979, 0.8662, 0.4239, 0.17, 0.4432, 0.1338, 0.4239, 0.1338, 0.4239, 0.17, 0.4432, 0.2092, 0.04485, 0.25, 0.04083, 0.25, 0.04083, 0.2092, 0.04485, 0.3979, 0.3979, 0.3662, 0.4239, 0.3662, 0.4239, 0.3979, 0.3979, 0.67, 0.4432, 0.7092, 0.4552, 0.7092, 0.4552, 0.67, 0.4432, 0.7092, 0.04485, 0.67, 0.05675, 0.67, 0.05675, 0.7092, 0.04485, 0.8979, 0.3979, 0.9239, 0.3662, 0.9239, 0.3662, 0.8979, 0.3979, 0.2092, 0.4552, 0.17, 0.4432, 0.17, 0.4432, 0.2092, 0.4552, 0.17, 0.05675, 0.2092, 0.04485, 0.2092, 0.04485, 0.17, 0.05675, 0.4239, 0.3662, 0.3979, 0.3979, 0.3979, 0.3979, 0.4239, 0.3662, 0.7092, 0.4552, 0.75, 0.4592, 0.75, 0.4592, 0.7092, 0.4552, 0.67, 0.05675, 0.6338, 0.07608, 0.6338, 0.07608, 0.67, 0.05675, 0.9239, 0.3662, 0.9432, 0.33, 0.9432, 0.33, 0.9239, 0.3662, 0.25, 0.4592, 0.2092, 0.4552, 0.2092, 0.4552, 0.25, 0.4592, 0.1338, 0.07608, 0.17, 0.05675, 0.17, 0.05675, 0.1338, 0.07608, 0.4432, 0.33, 0.4239, 0.3662, 0.4239, 0.3662, 0.4432, 0.33, 0.6338, 0.07608, 0.6021, 0.1021, 0.6021, 0.1021, 0.6338, 0.07608, 0.9432, 0.33, 0.9552, 0.2908, 0.9552, 0.2908, 0.9432, 0.33, 0.1021, 0.1021, 0.1338, 0.07608, 0.1338, 0.07608, 0.1021, 0.1021, 0.4552, 0.2908, 0.4432, 0.33, 0.4432, 0.33, 0.4552, 0.2908, 0.6021, 0.1021, 0.5761, 0.1338, 0.5761, 0.1338, 0.6021, 0.1021, 0.9552, 0.2908, 0.9592, 0.25, 0.9592, 0.25, 0.9552, 0.2908, 0.07608, 0.1338, 0.1021, 0.1021, 0.1021, 0.1021, 0.07608, 0.1338, 0.4592, 0.25, 0.4552, 0.2908, 0.4552, 0.2908, 0.4592, 0.25, 0.5761, 0.1338, 0.5568, 0.17, 0.5568, 0.17, 0.5761, 0.1338, 0.9592, 0.25, 0.9552, 0.2092, 0.9552, 0.2092, 0.9592, 0.25, 0.05675, 0.17, 0.07608, 0.1338, 0.07608, 0.1338, 0.05675, 0.17, 0.4552, 0.2092, 0.4592, 0.25, 0.4592, 0.25, 0.4552, 0.2092, 0.5568, 0.17, 0.5448, 0.2092, 0.5448, 0.2092, 0.5568, 0.17, 0.9552, 0.2092, 0.9432, 0.17, 0.9432, 0.17, 0.9552, 0.2092, 0.04485, 0.2092, 0.05675, 0.17, 0.05675, 0.17, 0.04485, 0.2092, 0.4432, 0.17, 0.4552, 0.2092, 0.4552, 0.2092, 0.4432, 0.17, 0.5448, 0.2092, 0.5408, 0.25, 0.5408, 0.25, 0.5448, 0.2092, 0.9432, 0.17, 0.9239, 0.1338, 0.9239, 0.1338, 0.9432, 0.17, 0.04083, 0.25, 0.04485, 0.2092, 0.04485, 0.2092, 0.04083, 0.25, 0.4239, 0.1338, 0.4432, 0.17, 0.4432, 0.17, 0.4239, 0.1338])
me_cylinder.materials.append(mat_material)
me_cylinder.update()
me_plane = bpy.data.meshes.new('Plane')
me_plane.from_pydata([(-1.0, -1.0, 0.0), (1.0, -1.0, 0.0), (-1.0, 1.0, 0.0), (1.0, 1.0, 0.0), (1.0, -1.0, -0.1166), (-1.0, -1.0, -0.1102), (1.0, 1.0, -0.1166), (-1.0, 1.0, -0.1102)], [], [(0, 1, 3, 2), (4, 6, 7, 5)])
_uv = me_plane.uv_layers.new(name='UVMap')
_uv.uv.foreach_set('vector', [0.0, 0.0, 1.0, 0.0, 1.0, 1.0, 0.0, 1.0, 0.0, 0.0, 0.0, 1.0, 1.0, 1.0, 1.0, 0.0])
me_plane.materials.append(mat_java)
me_plane.update()

# ---- objects
ob_cylinder = bpy.data.objects.new('Cylinder', me_cylinder)
ob_plane = bpy.data.objects.new('Plane', me_plane)

# ---- transforms, parenting, visibility, modifiers, constraints
ob_cylinder.location = (0.0, 0.0, 0.0)
ob_cylinder.rotation_euler = (1.571, 0.0, 0.0)
ob_cylinder.scale = (8.202, 8.202, 0.5173)
ob_plane.location = (0.0, -0.2553, 0.0)
ob_plane.rotation_euler = (1.571, 0.0, 0.0)
ob_plane.scale = (4.795, 4.795, 4.795)

# ---- collection membership
col_collection.objects.link(ob_cylinder)
col_collection.objects.link(ob_plane)

# ---- scene / render settings (as saved in the file)
scene.frame_start = 1; scene.frame_end = 250; scene.frame_set(1)
scene.render.engine = 'BLENDER_EEVEE_NEXT'
bpy.context.view_layer.update()

# ---- added for rendering (the .blend has no active camera and no usable light): camera, sun
cam_auto = bpy.data.cameras.new('AutoCamera')
cam_auto.lens = 50.0
cam_auto.sensor_width = 36.0
cam_auto.clip_end = 1000.0
ob_auto_camera = bpy.data.objects.new('AutoCamera', cam_auto)
scene.collection.objects.link(ob_auto_camera)
ob_auto_camera.location = (21.4857, -25.7828, 17.1885)
ob_auto_camera.rotation_euler = (1.09748, -7.21219e-08, 0.694738)
scene.camera = ob_auto_camera
light_auto_sun = bpy.data.lights.new('AutoSun', 'SUN')
light_auto_sun.energy = 3.0
light_auto_sun.angle = 0.0523599
ob_auto_sun = bpy.data.objects.new('AutoSun', light_auto_sun)
scene.collection.objects.link(ob_auto_sun)
ob_auto_sun.rotation_euler = (0.872665, 0.174533, 0.523599)
bpy.context.view_layer.update()
